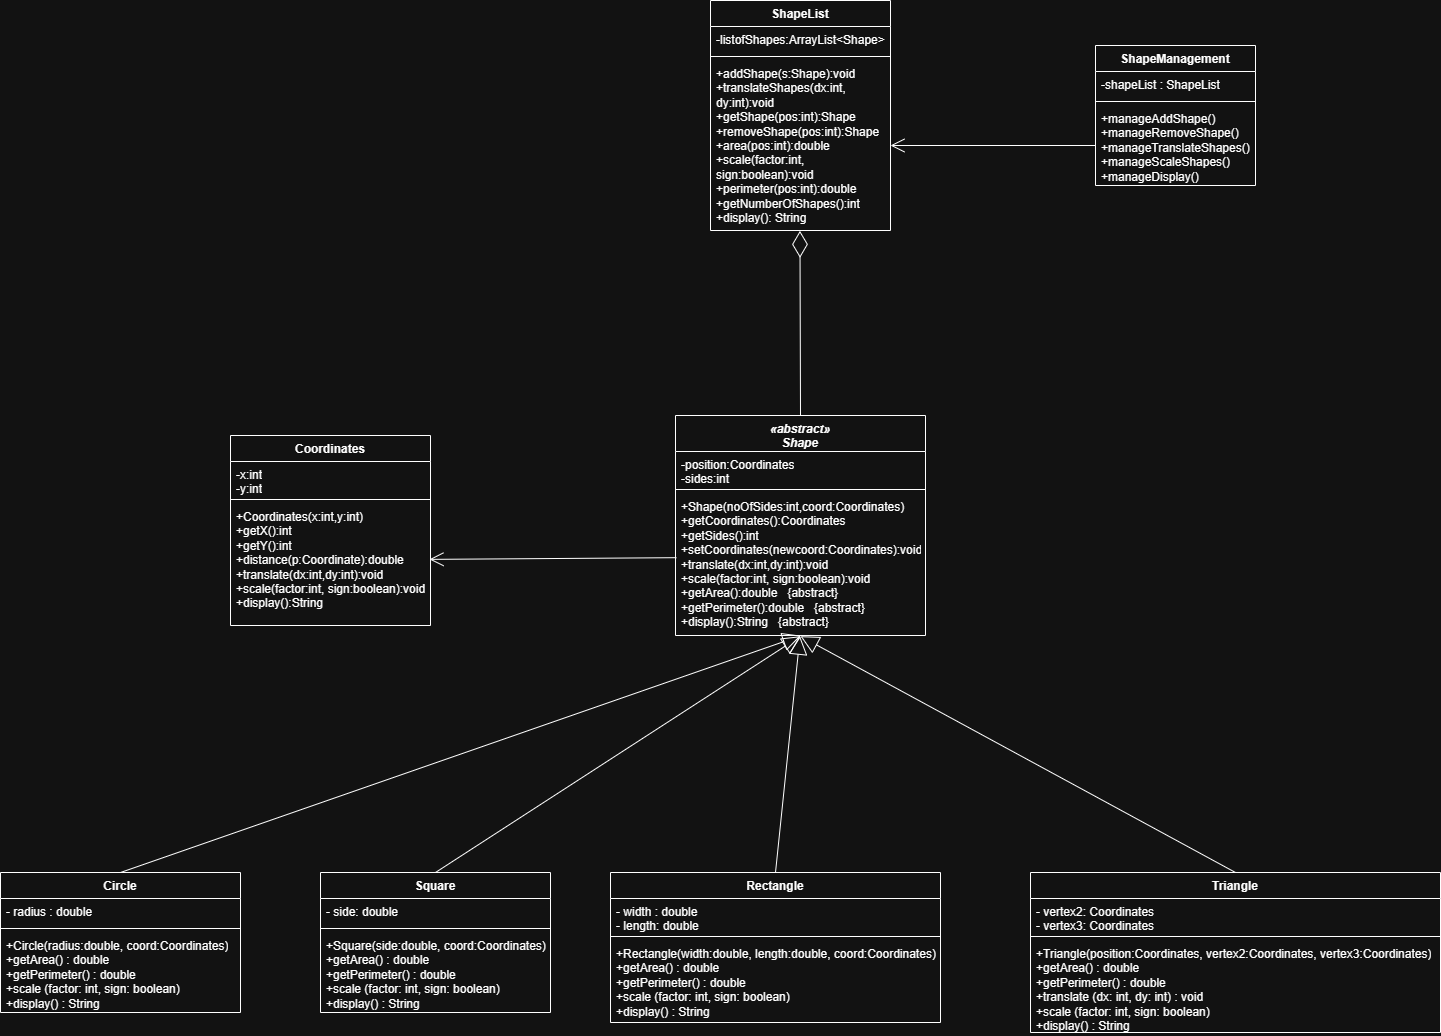

The diagram above was exported from draw.io. Its source (the exported page's mxGraphModel, read from the mxfile embedded in the PNG):
<mxGraphModel dx="1044" dy="605" grid="1" gridSize="10" guides="1" tooltips="1" connect="1" arrows="1" fold="1" page="1" pageScale="1" pageWidth="100000" pageHeight="100000" math="0" shadow="0">
  <root>
    <mxCell id="0" />
    <mxCell id="1" parent="0" />
    <mxCell id="2NmEYnbMm_bc30RLGKRf-37" parent="1" style="swimlane;fontStyle=1;align=center;verticalAlign=top;childLayout=stackLayout;horizontal=1;startSize=26;horizontalStack=0;resizeParent=1;resizeParentMax=0;resizeLast=0;collapsible=1;marginBottom=0;whiteSpace=wrap;html=1;" value="ShapeList" vertex="1">
      <mxGeometry height="230" width="180" x="5110" y="2890" as="geometry" />
    </mxCell>
    <mxCell id="2NmEYnbMm_bc30RLGKRf-38" parent="2NmEYnbMm_bc30RLGKRf-37" style="text;strokeColor=none;fillColor=none;align=left;verticalAlign=top;spacingLeft=4;spacingRight=4;overflow=hidden;rotatable=0;points=[[0,0.5],[1,0.5]];portConstraint=eastwest;whiteSpace=wrap;html=1;" value="-listofShapes:ArrayList&amp;lt;Shape&amp;gt;" vertex="1">
      <mxGeometry height="26" width="180" y="26" as="geometry" />
    </mxCell>
    <mxCell id="2NmEYnbMm_bc30RLGKRf-39" parent="2NmEYnbMm_bc30RLGKRf-37" style="line;strokeWidth=1;fillColor=none;align=left;verticalAlign=middle;spacingTop=-1;spacingLeft=3;spacingRight=3;rotatable=0;labelPosition=right;points=[];portConstraint=eastwest;strokeColor=inherit;" value="" vertex="1">
      <mxGeometry height="8" width="180" y="52" as="geometry" />
    </mxCell>
    <mxCell id="2NmEYnbMm_bc30RLGKRf-40" parent="2NmEYnbMm_bc30RLGKRf-37" style="text;strokeColor=none;fillColor=none;align=left;verticalAlign=top;spacingLeft=4;spacingRight=4;overflow=hidden;rotatable=0;points=[[0,0.5],[1,0.5]];portConstraint=eastwest;whiteSpace=wrap;html=1;" value="&lt;div&gt;+addShape(s:Shape):void&lt;/div&gt;&lt;div&gt;+translateShapes(dx:int, dy:int):void&lt;/div&gt;&lt;div&gt;+getShape(pos:int):Shape&lt;/div&gt;&lt;div&gt;+removeShape(pos:int):Shape&lt;/div&gt;&lt;div&gt;+area(pos:int):double&lt;/div&gt;&lt;div&gt;+scale(factor:int, sign:boolean):void&lt;/div&gt;&lt;div&gt;+perimeter(pos:int):double&lt;/div&gt;&lt;div&gt;+getNumberOfShapes():int&lt;/div&gt;&lt;div&gt;+display(): String&lt;/div&gt;" vertex="1">
      <mxGeometry height="170" width="180" y="60" as="geometry" />
    </mxCell>
    <mxCell id="2NmEYnbMm_bc30RLGKRf-41" parent="1" style="swimlane;fontStyle=1;align=center;verticalAlign=top;childLayout=stackLayout;horizontal=1;startSize=26;horizontalStack=0;resizeParent=1;resizeParentMax=0;resizeLast=0;collapsible=1;marginBottom=0;whiteSpace=wrap;html=1;" value="Coordinates" vertex="1">
      <mxGeometry height="190" width="200" x="4630" y="3325" as="geometry" />
    </mxCell>
    <mxCell id="2NmEYnbMm_bc30RLGKRf-42" parent="2NmEYnbMm_bc30RLGKRf-41" style="text;strokeColor=none;fillColor=none;align=left;verticalAlign=top;spacingLeft=4;spacingRight=4;overflow=hidden;rotatable=0;points=[[0,0.5],[1,0.5]];portConstraint=eastwest;whiteSpace=wrap;html=1;" value="&lt;div&gt;-x:int&lt;/div&gt;&lt;div&gt;-y:int&lt;/div&gt;" vertex="1">
      <mxGeometry height="34" width="200" y="26" as="geometry" />
    </mxCell>
    <mxCell id="2NmEYnbMm_bc30RLGKRf-43" parent="2NmEYnbMm_bc30RLGKRf-41" style="line;strokeWidth=1;fillColor=none;align=left;verticalAlign=middle;spacingTop=-1;spacingLeft=3;spacingRight=3;rotatable=0;labelPosition=right;points=[];portConstraint=eastwest;strokeColor=inherit;" value="" vertex="1">
      <mxGeometry height="8" width="200" y="60" as="geometry" />
    </mxCell>
    <mxCell id="2NmEYnbMm_bc30RLGKRf-44" parent="2NmEYnbMm_bc30RLGKRf-41" style="text;strokeColor=none;fillColor=none;align=left;verticalAlign=top;spacingLeft=4;spacingRight=4;overflow=hidden;rotatable=0;points=[[0,0.5],[1,0.5]];portConstraint=eastwest;whiteSpace=wrap;html=1;" value="&lt;div&gt;+Coordinates(x:int,y:int)&lt;/div&gt;&lt;div&gt;+getX():int&lt;/div&gt;&lt;div&gt;+getY():int&lt;/div&gt;&lt;div&gt;+distance(p:Coordinate):double&lt;/div&gt;&lt;div&gt;+translate(dx:int,dy:int):void&lt;/div&gt;&lt;div&gt;+scale(factor:int, sign:boolean):void&lt;/div&gt;&lt;div&gt;+display():String&lt;/div&gt;" vertex="1">
      <mxGeometry height="122" width="200" y="68" as="geometry" />
    </mxCell>
    <mxCell id="2NmEYnbMm_bc30RLGKRf-45" parent="1" style="swimlane;fontStyle=1;align=center;verticalAlign=top;childLayout=stackLayout;horizontal=1;startSize=36;horizontalStack=0;resizeParent=1;resizeParentMax=0;resizeLast=0;collapsible=1;marginBottom=0;whiteSpace=wrap;html=1;" value="&lt;div&gt;&lt;i&gt;«abstract»&lt;/i&gt;&lt;/div&gt;&lt;div&gt;&lt;i&gt;Shape&lt;/i&gt;&lt;/div&gt;&lt;div&gt;&lt;br&gt;&lt;/div&gt;" vertex="1">
      <mxGeometry height="220" width="250" x="5075" y="3305" as="geometry" />
    </mxCell>
    <mxCell id="2NmEYnbMm_bc30RLGKRf-46" parent="2NmEYnbMm_bc30RLGKRf-45" style="text;strokeColor=none;fillColor=none;align=left;verticalAlign=top;spacingLeft=4;spacingRight=4;overflow=hidden;rotatable=0;points=[[0,0.5],[1,0.5]];portConstraint=eastwest;whiteSpace=wrap;html=1;" value="&lt;div&gt;-position:Coordinates&lt;/div&gt;&lt;div&gt;-sides:int&lt;/div&gt;" vertex="1">
      <mxGeometry height="34" width="250" y="36" as="geometry" />
    </mxCell>
    <mxCell id="2NmEYnbMm_bc30RLGKRf-47" parent="2NmEYnbMm_bc30RLGKRf-45" style="line;strokeWidth=1;fillColor=none;align=left;verticalAlign=middle;spacingTop=-1;spacingLeft=3;spacingRight=3;rotatable=0;labelPosition=right;points=[];portConstraint=eastwest;strokeColor=inherit;" value="" vertex="1">
      <mxGeometry height="8" width="250" y="70" as="geometry" />
    </mxCell>
    <mxCell id="2NmEYnbMm_bc30RLGKRf-48" parent="2NmEYnbMm_bc30RLGKRf-45" style="text;strokeColor=none;fillColor=none;align=left;verticalAlign=top;spacingLeft=4;spacingRight=4;overflow=hidden;rotatable=0;points=[[0,0.5],[1,0.5]];portConstraint=eastwest;whiteSpace=wrap;html=1;" value="&lt;div&gt;+Shape(noOfSides:int,coord:Coordinates)&lt;/div&gt;&lt;div&gt;+getCoordinates():Coordinates&lt;/div&gt;&lt;div&gt;+getSides():int&lt;/div&gt;&lt;div&gt;+setCoordinates(newcoord:Coordinates):void&lt;/div&gt;&lt;div&gt;+translate(dx:int,dy:int):void&lt;/div&gt;&lt;div&gt;+scale(factor:int, sign:boolean):void&lt;/div&gt;&lt;div&gt;+getArea():double&amp;nbsp; &amp;nbsp;{abstract}&lt;/div&gt;&lt;div&gt;+getPerimeter():double&amp;nbsp; &amp;nbsp;{abstract}&lt;/div&gt;&lt;div&gt;+display():String&amp;nbsp; &amp;nbsp;{abstract}&lt;/div&gt;" vertex="1">
      <mxGeometry height="142" width="250" y="78" as="geometry" />
    </mxCell>
    <mxCell id="2NmEYnbMm_bc30RLGKRf-49" parent="1" style="swimlane;fontStyle=1;align=center;verticalAlign=top;childLayout=stackLayout;horizontal=1;startSize=26;horizontalStack=0;resizeParent=1;resizeParentMax=0;resizeLast=0;collapsible=1;marginBottom=0;whiteSpace=wrap;html=1;" value="Circle" vertex="1">
      <mxGeometry height="140" width="240" x="4400" y="3762" as="geometry" />
    </mxCell>
    <mxCell id="2NmEYnbMm_bc30RLGKRf-50" parent="2NmEYnbMm_bc30RLGKRf-49" style="text;strokeColor=none;fillColor=none;align=left;verticalAlign=top;spacingLeft=4;spacingRight=4;overflow=hidden;rotatable=0;points=[[0,0.5],[1,0.5]];portConstraint=eastwest;whiteSpace=wrap;html=1;" value="- radius : double" vertex="1">
      <mxGeometry height="26" width="240" y="26" as="geometry" />
    </mxCell>
    <mxCell id="2NmEYnbMm_bc30RLGKRf-51" parent="2NmEYnbMm_bc30RLGKRf-49" style="line;strokeWidth=1;fillColor=none;align=left;verticalAlign=middle;spacingTop=-1;spacingLeft=3;spacingRight=3;rotatable=0;labelPosition=right;points=[];portConstraint=eastwest;strokeColor=inherit;" value="" vertex="1">
      <mxGeometry height="8" width="240" y="52" as="geometry" />
    </mxCell>
    <mxCell id="2NmEYnbMm_bc30RLGKRf-52" parent="2NmEYnbMm_bc30RLGKRf-49" style="text;strokeColor=none;fillColor=none;align=left;verticalAlign=top;spacingLeft=4;spacingRight=4;overflow=hidden;rotatable=0;points=[[0,0.5],[1,0.5]];portConstraint=eastwest;whiteSpace=wrap;html=1;" value="&lt;div&gt;+Circle(radius:double, coord:Coordinates)&lt;/div&gt;&lt;div&gt;+getArea() : double&lt;/div&gt;&lt;div&gt;+getPerimeter() : double&lt;/div&gt;&lt;div&gt;+scale (factor: int, sign: boolean)&lt;/div&gt;&lt;div&gt;+display() : String&lt;/div&gt;" vertex="1">
      <mxGeometry height="80" width="240" y="60" as="geometry" />
    </mxCell>
    <mxCell id="2NmEYnbMm_bc30RLGKRf-53" parent="1" style="swimlane;fontStyle=1;align=center;verticalAlign=top;childLayout=stackLayout;horizontal=1;startSize=26;horizontalStack=0;resizeParent=1;resizeParentMax=0;resizeLast=0;collapsible=1;marginBottom=0;whiteSpace=wrap;html=1;" value="Rectangle" vertex="1">
      <mxGeometry height="150" width="330" x="5010" y="3762" as="geometry" />
    </mxCell>
    <mxCell id="2NmEYnbMm_bc30RLGKRf-54" parent="2NmEYnbMm_bc30RLGKRf-53" style="text;strokeColor=none;fillColor=none;align=left;verticalAlign=top;spacingLeft=4;spacingRight=4;overflow=hidden;rotatable=0;points=[[0,0.5],[1,0.5]];portConstraint=eastwest;whiteSpace=wrap;html=1;" value="&lt;div&gt;- width : double&lt;/div&gt;&lt;div&gt;- length: double&lt;/div&gt;" vertex="1">
      <mxGeometry height="34" width="330" y="26" as="geometry" />
    </mxCell>
    <mxCell id="2NmEYnbMm_bc30RLGKRf-55" parent="2NmEYnbMm_bc30RLGKRf-53" style="line;strokeWidth=1;fillColor=none;align=left;verticalAlign=middle;spacingTop=-1;spacingLeft=3;spacingRight=3;rotatable=0;labelPosition=right;points=[];portConstraint=eastwest;strokeColor=inherit;" value="" vertex="1">
      <mxGeometry height="8" width="330" y="60" as="geometry" />
    </mxCell>
    <mxCell id="2NmEYnbMm_bc30RLGKRf-56" parent="2NmEYnbMm_bc30RLGKRf-53" style="text;strokeColor=none;fillColor=none;align=left;verticalAlign=top;spacingLeft=4;spacingRight=4;overflow=hidden;rotatable=0;points=[[0,0.5],[1,0.5]];portConstraint=eastwest;whiteSpace=wrap;html=1;" value="&lt;div&gt;&lt;span style=&quot;background-color: transparent; color: light-dark(rgb(0, 0, 0), rgb(255, 255, 255));&quot;&gt;+Rectangle(width:double, length:double, coord:Coordinates)&lt;/span&gt;&lt;/div&gt;&lt;div&gt;&lt;span style=&quot;background-color: transparent; color: light-dark(rgb(0, 0, 0), rgb(255, 255, 255));&quot;&gt;+getArea() : double&lt;/span&gt;&lt;/div&gt;&lt;div&gt;+getPerimeter() : double&lt;/div&gt;&lt;div&gt;+scale (factor: int, sign: boolean)&lt;/div&gt;&lt;div&gt;+display() : String&lt;/div&gt;" vertex="1">
      <mxGeometry height="82" width="330" y="68" as="geometry" />
    </mxCell>
    <mxCell id="2NmEYnbMm_bc30RLGKRf-57" parent="1" style="swimlane;fontStyle=1;align=center;verticalAlign=top;childLayout=stackLayout;horizontal=1;startSize=26;horizontalStack=0;resizeParent=1;resizeParentMax=0;resizeLast=0;collapsible=1;marginBottom=0;whiteSpace=wrap;html=1;" value="ShapeManagement" vertex="1">
      <mxGeometry height="140" width="160" x="5495" y="2935" as="geometry" />
    </mxCell>
    <mxCell id="2NmEYnbMm_bc30RLGKRf-58" parent="2NmEYnbMm_bc30RLGKRf-57" style="text;strokeColor=none;fillColor=none;align=left;verticalAlign=top;spacingLeft=4;spacingRight=4;overflow=hidden;rotatable=0;points=[[0,0.5],[1,0.5]];portConstraint=eastwest;whiteSpace=wrap;html=1;" value="-shapeList : ShapeList" vertex="1">
      <mxGeometry height="26" width="160" y="26" as="geometry" />
    </mxCell>
    <mxCell id="2NmEYnbMm_bc30RLGKRf-59" parent="2NmEYnbMm_bc30RLGKRf-57" style="line;strokeWidth=1;fillColor=none;align=left;verticalAlign=middle;spacingTop=-1;spacingLeft=3;spacingRight=3;rotatable=0;labelPosition=right;points=[];portConstraint=eastwest;strokeColor=inherit;" value="" vertex="1">
      <mxGeometry height="8" width="160" y="52" as="geometry" />
    </mxCell>
    <mxCell id="2NmEYnbMm_bc30RLGKRf-60" parent="2NmEYnbMm_bc30RLGKRf-57" style="text;strokeColor=none;fillColor=none;align=left;verticalAlign=top;spacingLeft=4;spacingRight=4;overflow=hidden;rotatable=0;points=[[0,0.5],[1,0.5]];portConstraint=eastwest;whiteSpace=wrap;html=1;" value="&lt;div&gt;+manageAddShape()&lt;/div&gt;&lt;div&gt;+manageRemoveShape()&lt;/div&gt;&lt;div&gt;+manageTranslateShapes()&lt;/div&gt;&lt;div&gt;+manageScaleShapes()&lt;/div&gt;&lt;div&gt;+manageDisplay()&lt;/div&gt;" vertex="1">
      <mxGeometry height="80" width="160" y="60" as="geometry" />
    </mxCell>
    <mxCell id="2NmEYnbMm_bc30RLGKRf-61" parent="1" style="swimlane;fontStyle=1;align=center;verticalAlign=top;childLayout=stackLayout;horizontal=1;startSize=26;horizontalStack=0;resizeParent=1;resizeParentMax=0;resizeLast=0;collapsible=1;marginBottom=0;whiteSpace=wrap;html=1;" value="Square" vertex="1">
      <mxGeometry height="140" width="230" x="4720" y="3762" as="geometry" />
    </mxCell>
    <mxCell id="2NmEYnbMm_bc30RLGKRf-62" parent="2NmEYnbMm_bc30RLGKRf-61" style="text;strokeColor=none;fillColor=none;align=left;verticalAlign=top;spacingLeft=4;spacingRight=4;overflow=hidden;rotatable=0;points=[[0,0.5],[1,0.5]];portConstraint=eastwest;whiteSpace=wrap;html=1;" value="- side: double" vertex="1">
      <mxGeometry height="26" width="230" y="26" as="geometry" />
    </mxCell>
    <mxCell id="2NmEYnbMm_bc30RLGKRf-63" parent="2NmEYnbMm_bc30RLGKRf-61" style="line;strokeWidth=1;fillColor=none;align=left;verticalAlign=middle;spacingTop=-1;spacingLeft=3;spacingRight=3;rotatable=0;labelPosition=right;points=[];portConstraint=eastwest;strokeColor=inherit;" value="" vertex="1">
      <mxGeometry height="8" width="230" y="52" as="geometry" />
    </mxCell>
    <mxCell id="2NmEYnbMm_bc30RLGKRf-64" parent="2NmEYnbMm_bc30RLGKRf-61" style="text;strokeColor=none;fillColor=none;align=left;verticalAlign=top;spacingLeft=4;spacingRight=4;overflow=hidden;rotatable=0;points=[[0,0.5],[1,0.5]];portConstraint=eastwest;whiteSpace=wrap;html=1;" value="&lt;div&gt;+Square(side:double, coord:Coordinates)&lt;/div&gt;&lt;div&gt;+getArea() : double&lt;/div&gt;&lt;div&gt;+getPerimeter() : double&lt;/div&gt;&lt;div&gt;+scale (factor: int, sign: boolean)&lt;/div&gt;&lt;div&gt;+display() : String&lt;/div&gt;" vertex="1">
      <mxGeometry height="80" width="230" y="60" as="geometry" />
    </mxCell>
    <mxCell id="2NmEYnbMm_bc30RLGKRf-65" parent="1" style="swimlane;fontStyle=1;align=center;verticalAlign=top;childLayout=stackLayout;horizontal=1;startSize=26;horizontalStack=0;resizeParent=1;resizeParentMax=0;resizeLast=0;collapsible=1;marginBottom=0;whiteSpace=wrap;html=1;" value="Triangle" vertex="1">
      <mxGeometry height="160" width="410" x="5430" y="3762" as="geometry" />
    </mxCell>
    <mxCell id="2NmEYnbMm_bc30RLGKRf-66" parent="2NmEYnbMm_bc30RLGKRf-65" style="text;strokeColor=none;fillColor=none;align=left;verticalAlign=top;spacingLeft=4;spacingRight=4;overflow=hidden;rotatable=0;points=[[0,0.5],[1,0.5]];portConstraint=eastwest;whiteSpace=wrap;html=1;" value="&lt;div&gt;&lt;span style=&quot;background-color: transparent; color: light-dark(rgb(0, 0, 0), rgb(255, 255, 255));&quot;&gt;- vertex2: Coordinates&lt;/span&gt;&lt;/div&gt;&lt;div&gt;- vertex3: Coordinates&lt;/div&gt;" vertex="1">
      <mxGeometry height="34" width="410" y="26" as="geometry" />
    </mxCell>
    <mxCell id="2NmEYnbMm_bc30RLGKRf-67" parent="2NmEYnbMm_bc30RLGKRf-65" style="line;strokeWidth=1;fillColor=none;align=left;verticalAlign=middle;spacingTop=-1;spacingLeft=3;spacingRight=3;rotatable=0;labelPosition=right;points=[];portConstraint=eastwest;strokeColor=inherit;" value="" vertex="1">
      <mxGeometry height="8" width="410" y="60" as="geometry" />
    </mxCell>
    <mxCell id="2NmEYnbMm_bc30RLGKRf-68" parent="2NmEYnbMm_bc30RLGKRf-65" style="text;strokeColor=none;fillColor=none;align=left;verticalAlign=top;spacingLeft=4;spacingRight=4;overflow=hidden;rotatable=0;points=[[0,0.5],[1,0.5]];portConstraint=eastwest;whiteSpace=wrap;html=1;" value="&lt;div&gt;+Triangle(position:Coordinates, vertex2:Coordinates, vertex3:Coordinates)&lt;/div&gt;&lt;div&gt;+getArea() : double&lt;/div&gt;&lt;div&gt;+getPerimeter() : double&lt;/div&gt;&lt;div&gt;+translate (dx: int, dy: int) : void&lt;/div&gt;&lt;div&gt;+scale (factor: int, sign: boolean)&lt;/div&gt;&lt;div&gt;+display() : String&lt;/div&gt;" vertex="1">
      <mxGeometry height="92" width="410" y="68" as="geometry" />
    </mxCell>
    <mxCell id="2NmEYnbMm_bc30RLGKRf-70" edge="1" parent="1" source="2NmEYnbMm_bc30RLGKRf-45" style="endArrow=diamondThin;endFill=0;endSize=24;html=1;rounded=0;entryX=0.497;entryY=1.002;entryDx=0;entryDy=0;entryPerimeter=0;exitX=0.5;exitY=0;exitDx=0;exitDy=0;" target="2NmEYnbMm_bc30RLGKRf-40" value="">
      <mxGeometry relative="1" width="160" as="geometry">
        <mxPoint x="4760" y="3170" as="sourcePoint" />
        <mxPoint x="4920" y="3170" as="targetPoint" />
      </mxGeometry>
    </mxCell>
    <mxCell id="2NmEYnbMm_bc30RLGKRf-78" edge="1" parent="1" source="2NmEYnbMm_bc30RLGKRf-65" style="endArrow=block;endSize=16;endFill=0;html=1;rounded=0;exitX=0.5;exitY=0;exitDx=0;exitDy=0;entryX=0.5;entryY=1.005;entryDx=0;entryDy=0;entryPerimeter=0;" target="2NmEYnbMm_bc30RLGKRf-48" value="">
      <mxGeometry relative="1" width="160" as="geometry">
        <mxPoint x="5540" y="3610" as="sourcePoint" />
        <mxPoint x="5700" y="3610" as="targetPoint" />
      </mxGeometry>
    </mxCell>
    <mxCell id="2NmEYnbMm_bc30RLGKRf-79" edge="1" parent="1" source="2NmEYnbMm_bc30RLGKRf-53" style="endArrow=block;endSize=16;endFill=0;html=1;rounded=0;entryX=0.498;entryY=1.005;entryDx=0;entryDy=0;entryPerimeter=0;exitX=0.5;exitY=0;exitDx=0;exitDy=0;" target="2NmEYnbMm_bc30RLGKRf-48" value="">
      <mxGeometry relative="1" width="160" as="geometry">
        <mxPoint x="4830" y="3680" as="sourcePoint" />
        <mxPoint x="5300" y="3640" as="targetPoint" />
      </mxGeometry>
    </mxCell>
    <mxCell id="2NmEYnbMm_bc30RLGKRf-80" edge="1" parent="1" source="2NmEYnbMm_bc30RLGKRf-61" style="endArrow=block;endSize=16;endFill=0;html=1;rounded=0;exitX=0.5;exitY=0;exitDx=0;exitDy=0;entryX=0.5;entryY=1.005;entryDx=0;entryDy=0;entryPerimeter=0;" target="2NmEYnbMm_bc30RLGKRf-48" value="">
      <mxGeometry relative="1" width="160" as="geometry">
        <mxPoint x="4830" y="3680" as="sourcePoint" />
        <mxPoint x="5206" y="3524" as="targetPoint" />
      </mxGeometry>
    </mxCell>
    <mxCell id="2NmEYnbMm_bc30RLGKRf-81" edge="1" parent="1" source="2NmEYnbMm_bc30RLGKRf-49" style="endArrow=block;endSize=16;endFill=0;html=1;rounded=0;exitX=0.5;exitY=0;exitDx=0;exitDy=0;entryX=0.502;entryY=1.001;entryDx=0;entryDy=0;entryPerimeter=0;" target="2NmEYnbMm_bc30RLGKRf-48" value="">
      <mxGeometry relative="1" width="160" x="-0.001" as="geometry">
        <mxPoint as="offset" />
        <mxPoint x="4830" y="3680" as="sourcePoint" />
        <mxPoint x="4830" y="3590" as="targetPoint" />
      </mxGeometry>
    </mxCell>
    <mxCell id="koMrLLK18zXS-BgXwa06-1" edge="1" parent="1" source="2NmEYnbMm_bc30RLGKRf-48" style="endArrow=open;endFill=1;endSize=12;html=1;rounded=0;entryX=0.995;entryY=0.458;entryDx=0;entryDy=0;entryPerimeter=0;exitX=0.004;exitY=0.452;exitDx=0;exitDy=0;exitPerimeter=0;" target="2NmEYnbMm_bc30RLGKRf-44" value="">
      <mxGeometry relative="1" width="160" as="geometry">
        <mxPoint x="4970" y="3450" as="sourcePoint" />
        <mxPoint x="5130" y="3450" as="targetPoint" />
      </mxGeometry>
    </mxCell>
    <mxCell id="koMrLLK18zXS-BgXwa06-2" edge="1" parent="1" source="2NmEYnbMm_bc30RLGKRf-60" style="endArrow=open;endFill=1;endSize=12;html=1;rounded=0;exitX=0;exitY=0.5;exitDx=0;exitDy=0;entryX=1;entryY=0.5;entryDx=0;entryDy=0;" target="2NmEYnbMm_bc30RLGKRf-40" value="">
      <mxGeometry relative="1" width="160" as="geometry">
        <mxPoint x="5320" y="3110" as="sourcePoint" />
        <mxPoint x="5480" y="3110" as="targetPoint" />
      </mxGeometry>
    </mxCell>
  </root>
</mxGraphModel>